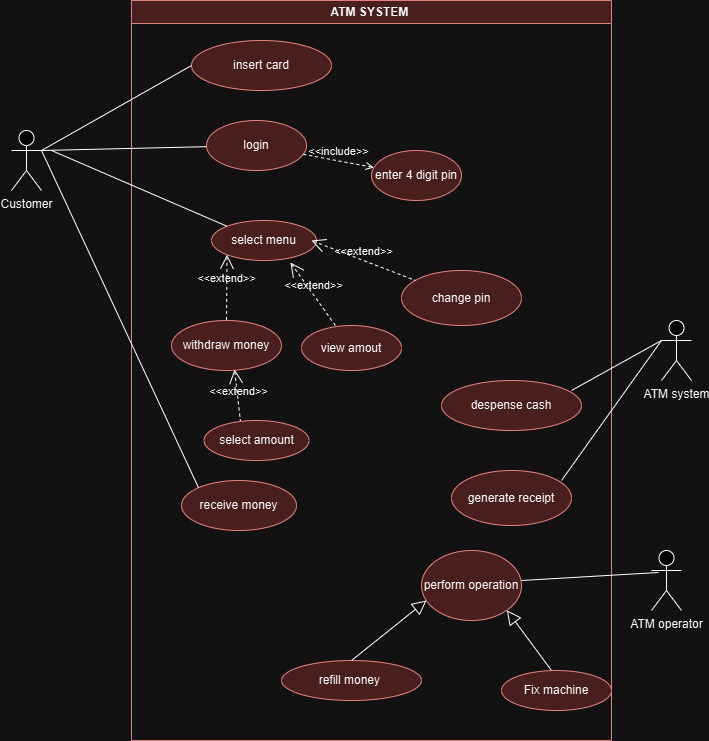

The diagram above was exported from draw.io. Its source (the exported page's mxGraphModel, read from the mxfile embedded in the PNG):
<mxGraphModel dx="880" dy="478" grid="1" gridSize="10" guides="1" tooltips="1" connect="1" arrows="1" fold="1" page="1" pageScale="1" pageWidth="850" pageHeight="1100" math="0" shadow="0">
  <root>
    <mxCell id="0" />
    <mxCell id="1" parent="0" />
    <mxCell id="qquTM_Od7HumOlwSdyHG-7" value="ATM SYSTEM&amp;nbsp;" style="swimlane;whiteSpace=wrap;html=1;fillColor=#f8cecc;strokeColor=#b85450;" vertex="1" parent="1">
      <mxGeometry x="240" y="70" width="480" height="740" as="geometry" />
    </mxCell>
    <mxCell id="qquTM_Od7HumOlwSdyHG-12" value="insert card" style="ellipse;whiteSpace=wrap;html=1;fillColor=#f8cecc;strokeColor=#b85450;" vertex="1" parent="qquTM_Od7HumOlwSdyHG-7">
      <mxGeometry x="60" y="40" width="140" height="50" as="geometry" />
    </mxCell>
    <mxCell id="qquTM_Od7HumOlwSdyHG-14" value="login" style="ellipse;whiteSpace=wrap;html=1;fillColor=#f8cecc;strokeColor=#b85450;" vertex="1" parent="qquTM_Od7HumOlwSdyHG-7">
      <mxGeometry x="75" y="120" width="100" height="50" as="geometry" />
    </mxCell>
    <mxCell id="qquTM_Od7HumOlwSdyHG-16" value="enter 4 digit pin" style="ellipse;whiteSpace=wrap;html=1;fillColor=#f8cecc;strokeColor=#b85450;" vertex="1" parent="qquTM_Od7HumOlwSdyHG-7">
      <mxGeometry x="240" y="150" width="90" height="50" as="geometry" />
    </mxCell>
    <mxCell id="qquTM_Od7HumOlwSdyHG-17" style="edgeStyle=orthogonalEdgeStyle;rounded=0;orthogonalLoop=1;jettySize=auto;html=1;exitX=0.5;exitY=1;exitDx=0;exitDy=0;" edge="1" parent="qquTM_Od7HumOlwSdyHG-7" source="qquTM_Od7HumOlwSdyHG-16" target="qquTM_Od7HumOlwSdyHG-16">
      <mxGeometry relative="1" as="geometry" />
    </mxCell>
    <mxCell id="qquTM_Od7HumOlwSdyHG-18" value="&amp;lt;&amp;lt;include&amp;gt;&amp;gt;" style="edgeStyle=none;html=1;endArrow=open;verticalAlign=bottom;dashed=1;labelBackgroundColor=none;rounded=0;" edge="1" parent="qquTM_Od7HumOlwSdyHG-7" source="qquTM_Od7HumOlwSdyHG-14" target="qquTM_Od7HumOlwSdyHG-16">
      <mxGeometry width="160" relative="1" as="geometry">
        <mxPoint x="-75" y="85" as="sourcePoint" />
        <mxPoint x="335" y="145" as="targetPoint" />
      </mxGeometry>
    </mxCell>
    <mxCell id="qquTM_Od7HumOlwSdyHG-19" value="select menu" style="ellipse;whiteSpace=wrap;html=1;fillColor=#f8cecc;strokeColor=#b85450;" vertex="1" parent="qquTM_Od7HumOlwSdyHG-7">
      <mxGeometry x="80" y="220" width="105" height="40" as="geometry" />
    </mxCell>
    <mxCell id="qquTM_Od7HumOlwSdyHG-21" value="&amp;lt;&amp;lt;extend&amp;gt;&amp;gt;" style="edgeStyle=none;html=1;startArrow=open;endArrow=none;startSize=12;verticalAlign=bottom;dashed=1;labelBackgroundColor=none;rounded=0;exitX=0.752;exitY=1.05;exitDx=0;exitDy=0;exitPerimeter=0;" edge="1" parent="qquTM_Od7HumOlwSdyHG-7" source="qquTM_Od7HumOlwSdyHG-19" target="qquTM_Od7HumOlwSdyHG-24">
      <mxGeometry width="160" relative="1" as="geometry">
        <mxPoint x="80" y="360" as="sourcePoint" />
        <mxPoint x="200" y="340" as="targetPoint" />
      </mxGeometry>
    </mxCell>
    <mxCell id="qquTM_Od7HumOlwSdyHG-22" value="withdraw money" style="ellipse;whiteSpace=wrap;html=1;fillColor=#f8cecc;strokeColor=#b85450;" vertex="1" parent="qquTM_Od7HumOlwSdyHG-7">
      <mxGeometry x="40" y="320" width="110" height="50" as="geometry" />
    </mxCell>
    <mxCell id="qquTM_Od7HumOlwSdyHG-23" value="&amp;lt;&amp;lt;extend&amp;gt;&amp;gt;" style="edgeStyle=none;html=1;startArrow=open;endArrow=none;startSize=12;verticalAlign=bottom;dashed=1;labelBackgroundColor=none;rounded=0;exitX=0;exitY=1;exitDx=0;exitDy=0;" edge="1" parent="qquTM_Od7HumOlwSdyHG-7" source="qquTM_Od7HumOlwSdyHG-19" target="qquTM_Od7HumOlwSdyHG-22">
      <mxGeometry width="160" relative="1" as="geometry">
        <mxPoint x="50" y="300" as="sourcePoint" />
        <mxPoint x="210" y="300" as="targetPoint" />
      </mxGeometry>
    </mxCell>
    <mxCell id="qquTM_Od7HumOlwSdyHG-24" value="view amout" style="ellipse;whiteSpace=wrap;html=1;fillColor=#f8cecc;strokeColor=#b85450;" vertex="1" parent="qquTM_Od7HumOlwSdyHG-7">
      <mxGeometry x="170" y="325" width="100" height="45" as="geometry" />
    </mxCell>
    <mxCell id="qquTM_Od7HumOlwSdyHG-25" value="change pin" style="ellipse;whiteSpace=wrap;html=1;fillColor=#f8cecc;strokeColor=#b85450;" vertex="1" parent="qquTM_Od7HumOlwSdyHG-7">
      <mxGeometry x="270" y="270" width="120" height="55" as="geometry" />
    </mxCell>
    <mxCell id="qquTM_Od7HumOlwSdyHG-26" value="&amp;lt;&amp;lt;extend&amp;gt;&amp;gt;" style="edgeStyle=none;html=1;startArrow=open;endArrow=none;startSize=12;verticalAlign=bottom;dashed=1;labelBackgroundColor=none;rounded=0;" edge="1" parent="qquTM_Od7HumOlwSdyHG-7" target="qquTM_Od7HumOlwSdyHG-25">
      <mxGeometry width="160" relative="1" as="geometry">
        <mxPoint x="180" y="240" as="sourcePoint" />
        <mxPoint x="340" y="240" as="targetPoint" />
      </mxGeometry>
    </mxCell>
    <mxCell id="qquTM_Od7HumOlwSdyHG-27" value="&amp;lt;&amp;lt;extend&amp;gt;&amp;gt;" style="edgeStyle=none;html=1;startArrow=open;endArrow=none;startSize=12;verticalAlign=bottom;dashed=1;labelBackgroundColor=none;rounded=0;exitX=0.573;exitY=0.98;exitDx=0;exitDy=0;exitPerimeter=0;" edge="1" parent="qquTM_Od7HumOlwSdyHG-7" source="qquTM_Od7HumOlwSdyHG-22">
      <mxGeometry width="160" relative="1" as="geometry">
        <mxPoint x="70" y="440" as="sourcePoint" />
        <mxPoint x="110" y="430" as="targetPoint" />
      </mxGeometry>
    </mxCell>
    <mxCell id="qquTM_Od7HumOlwSdyHG-28" value="select amount" style="ellipse;whiteSpace=wrap;html=1;fillColor=#f8cecc;strokeColor=#b85450;" vertex="1" parent="qquTM_Od7HumOlwSdyHG-7">
      <mxGeometry x="72.5" y="420" width="105" height="40" as="geometry" />
    </mxCell>
    <mxCell id="qquTM_Od7HumOlwSdyHG-29" value="receive money" style="ellipse;whiteSpace=wrap;html=1;fillColor=#f8cecc;strokeColor=#b85450;" vertex="1" parent="qquTM_Od7HumOlwSdyHG-7">
      <mxGeometry x="50" y="480" width="115" height="50" as="geometry" />
    </mxCell>
    <mxCell id="qquTM_Od7HumOlwSdyHG-32" value="despense cash" style="ellipse;whiteSpace=wrap;html=1;fillColor=#f8cecc;strokeColor=#b85450;" vertex="1" parent="qquTM_Od7HumOlwSdyHG-7">
      <mxGeometry x="310" y="380" width="140" height="50" as="geometry" />
    </mxCell>
    <mxCell id="qquTM_Od7HumOlwSdyHG-35" value="generate receipt" style="ellipse;whiteSpace=wrap;html=1;fillColor=#f8cecc;strokeColor=#b85450;" vertex="1" parent="qquTM_Od7HumOlwSdyHG-7">
      <mxGeometry x="320" y="470" width="120" height="55" as="geometry" />
    </mxCell>
    <mxCell id="qquTM_Od7HumOlwSdyHG-36" value="" style="edgeStyle=none;html=1;endArrow=none;verticalAlign=bottom;rounded=0;entryX=0;entryY=0.3333333333333333;entryDx=0;entryDy=0;entryPerimeter=0;" edge="1" parent="qquTM_Od7HumOlwSdyHG-7" target="qquTM_Od7HumOlwSdyHG-31">
      <mxGeometry width="160" relative="1" as="geometry">
        <mxPoint x="440" y="390" as="sourcePoint" />
        <mxPoint x="600" y="390" as="targetPoint" />
      </mxGeometry>
    </mxCell>
    <mxCell id="qquTM_Od7HumOlwSdyHG-37" value="" style="edgeStyle=none;html=1;endArrow=none;verticalAlign=bottom;rounded=0;" edge="1" parent="qquTM_Od7HumOlwSdyHG-7">
      <mxGeometry width="160" relative="1" as="geometry">
        <mxPoint x="430" y="480" as="sourcePoint" />
        <mxPoint x="530" y="340" as="targetPoint" />
      </mxGeometry>
    </mxCell>
    <mxCell id="qquTM_Od7HumOlwSdyHG-39" value="perform operation" style="ellipse;whiteSpace=wrap;html=1;fillColor=#f8cecc;strokeColor=#b85450;" vertex="1" parent="qquTM_Od7HumOlwSdyHG-7">
      <mxGeometry x="290" y="550" width="100" height="70" as="geometry" />
    </mxCell>
    <mxCell id="qquTM_Od7HumOlwSdyHG-40" value="" style="edgeStyle=none;html=1;endArrow=none;verticalAlign=bottom;rounded=0;" edge="1" parent="qquTM_Od7HumOlwSdyHG-7">
      <mxGeometry width="160" relative="1" as="geometry">
        <mxPoint x="390" y="580" as="sourcePoint" />
        <mxPoint x="527" y="572" as="targetPoint" />
      </mxGeometry>
    </mxCell>
    <mxCell id="qquTM_Od7HumOlwSdyHG-41" value="" style="edgeStyle=none;html=1;endArrow=block;endFill=0;endSize=12;verticalAlign=bottom;rounded=0;" edge="1" parent="qquTM_Od7HumOlwSdyHG-7">
      <mxGeometry width="160" relative="1" as="geometry">
        <mxPoint x="220" y="660" as="sourcePoint" />
        <mxPoint x="295" y="600" as="targetPoint" />
      </mxGeometry>
    </mxCell>
    <mxCell id="qquTM_Od7HumOlwSdyHG-43" value="" style="edgeStyle=none;html=1;endArrow=block;endFill=0;endSize=12;verticalAlign=bottom;rounded=0;entryX=1;entryY=1;entryDx=0;entryDy=0;" edge="1" parent="qquTM_Od7HumOlwSdyHG-7" target="qquTM_Od7HumOlwSdyHG-39">
      <mxGeometry width="160" relative="1" as="geometry">
        <mxPoint x="420" y="670" as="sourcePoint" />
        <mxPoint x="440" y="680" as="targetPoint" />
      </mxGeometry>
    </mxCell>
    <mxCell id="qquTM_Od7HumOlwSdyHG-44" value="refill money&amp;nbsp;" style="ellipse;whiteSpace=wrap;html=1;fillColor=#f8cecc;strokeColor=#b85450;" vertex="1" parent="qquTM_Od7HumOlwSdyHG-7">
      <mxGeometry x="150" y="660" width="140" height="40" as="geometry" />
    </mxCell>
    <mxCell id="qquTM_Od7HumOlwSdyHG-45" value="Fix machine" style="ellipse;whiteSpace=wrap;html=1;fillColor=#f8cecc;strokeColor=#b85450;" vertex="1" parent="qquTM_Od7HumOlwSdyHG-7">
      <mxGeometry x="370" y="670" width="110" height="40" as="geometry" />
    </mxCell>
    <mxCell id="qquTM_Od7HumOlwSdyHG-8" value="Customer" style="shape=umlActor;verticalLabelPosition=bottom;verticalAlign=top;html=1;outlineConnect=0;" vertex="1" parent="1">
      <mxGeometry x="120" y="200" width="30" height="60" as="geometry" />
    </mxCell>
    <mxCell id="qquTM_Od7HumOlwSdyHG-13" value="" style="edgeStyle=none;html=1;endArrow=none;verticalAlign=bottom;rounded=0;exitX=1;exitY=0.3333333333333333;exitDx=0;exitDy=0;exitPerimeter=0;entryX=0;entryY=0.5;entryDx=0;entryDy=0;" edge="1" parent="1" source="qquTM_Od7HumOlwSdyHG-8" target="qquTM_Od7HumOlwSdyHG-12">
      <mxGeometry width="160" relative="1" as="geometry">
        <mxPoint x="200" y="160" as="sourcePoint" />
        <mxPoint x="360" y="160" as="targetPoint" />
      </mxGeometry>
    </mxCell>
    <mxCell id="qquTM_Od7HumOlwSdyHG-15" value="" style="edgeStyle=none;html=1;endArrow=none;verticalAlign=bottom;rounded=0;" edge="1" parent="1" target="qquTM_Od7HumOlwSdyHG-14">
      <mxGeometry width="160" relative="1" as="geometry">
        <mxPoint x="150" y="220" as="sourcePoint" />
        <mxPoint x="320" y="200" as="targetPoint" />
      </mxGeometry>
    </mxCell>
    <mxCell id="qquTM_Od7HumOlwSdyHG-20" value="" style="edgeStyle=none;html=1;endArrow=none;verticalAlign=bottom;rounded=0;entryX=0;entryY=0;entryDx=0;entryDy=0;" edge="1" parent="1" target="qquTM_Od7HumOlwSdyHG-19">
      <mxGeometry width="160" relative="1" as="geometry">
        <mxPoint x="160" y="220" as="sourcePoint" />
        <mxPoint x="500" y="230" as="targetPoint" />
      </mxGeometry>
    </mxCell>
    <mxCell id="qquTM_Od7HumOlwSdyHG-30" value="" style="edgeStyle=none;html=1;endArrow=none;verticalAlign=bottom;rounded=0;entryX=0;entryY=0;entryDx=0;entryDy=0;" edge="1" parent="1" target="qquTM_Od7HumOlwSdyHG-29">
      <mxGeometry width="160" relative="1" as="geometry">
        <mxPoint x="150" y="220" as="sourcePoint" />
        <mxPoint x="500" y="370" as="targetPoint" />
      </mxGeometry>
    </mxCell>
    <mxCell id="qquTM_Od7HumOlwSdyHG-31" value="ATM system" style="shape=umlActor;html=1;verticalLabelPosition=bottom;verticalAlign=top;align=center;" vertex="1" parent="1">
      <mxGeometry x="770" y="390" width="30" height="60" as="geometry" />
    </mxCell>
    <mxCell id="qquTM_Od7HumOlwSdyHG-38" value="ATM operator" style="shape=umlActor;html=1;verticalLabelPosition=bottom;verticalAlign=top;align=center;" vertex="1" parent="1">
      <mxGeometry x="760" y="620" width="30" height="60" as="geometry" />
    </mxCell>
  </root>
</mxGraphModel>